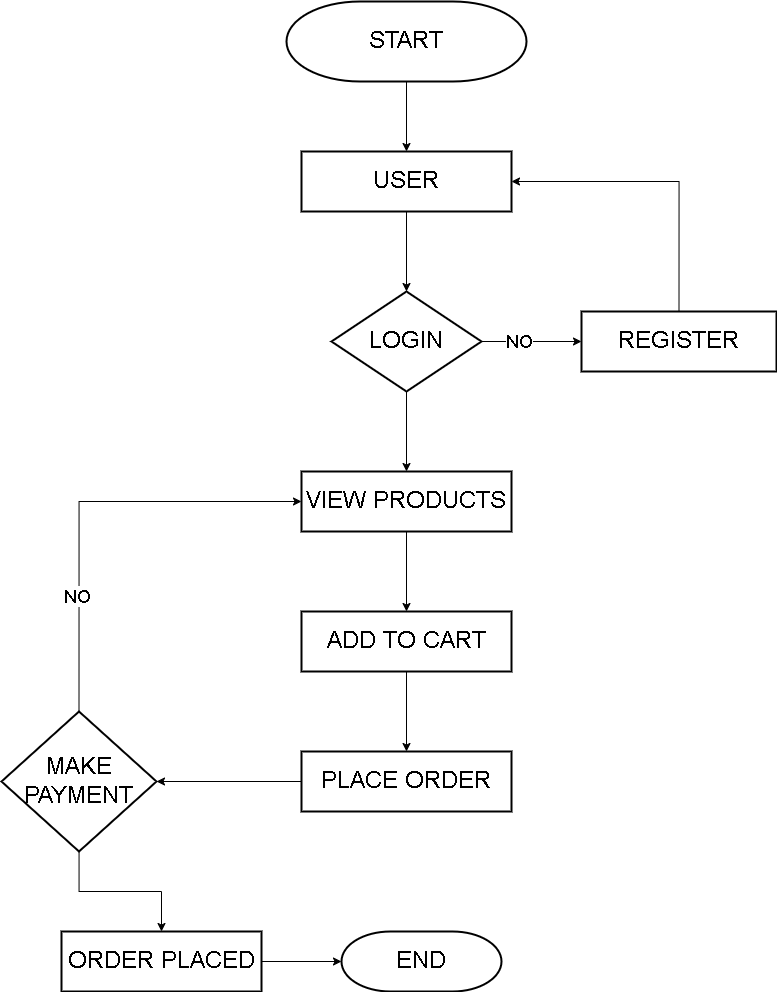

The diagram above was exported from draw.io. Its source (the exported page's mxGraphModel, read from the mxfile embedded in the PNG):
<mxGraphModel dx="1244" dy="1620" grid="1" gridSize="10" guides="1" tooltips="1" connect="1" arrows="1" fold="1" page="1" pageScale="1" pageWidth="850" pageHeight="1100" math="0" shadow="0">
  <root>
    <mxCell id="0" />
    <mxCell id="1" parent="0" />
    <mxCell id="v4jeL5m17RULmQWQD_8q-3" value="" style="edgeStyle=orthogonalEdgeStyle;rounded=0;orthogonalLoop=1;jettySize=auto;html=1;" edge="1" parent="1" source="v4jeL5m17RULmQWQD_8q-1" target="v4jeL5m17RULmQWQD_8q-2">
      <mxGeometry relative="1" as="geometry" />
    </mxCell>
    <mxCell id="v4jeL5m17RULmQWQD_8q-1" value="&lt;font style=&quot;font-size: 24px;&quot;&gt;START&lt;/font&gt;" style="strokeWidth=2;html=1;shape=mxgraph.flowchart.terminator;whiteSpace=wrap;" vertex="1" parent="1">
      <mxGeometry x="305" y="-1060" width="240" height="80" as="geometry" />
    </mxCell>
    <mxCell id="v4jeL5m17RULmQWQD_8q-5" value="" style="edgeStyle=orthogonalEdgeStyle;rounded=0;orthogonalLoop=1;jettySize=auto;html=1;" edge="1" parent="1" source="v4jeL5m17RULmQWQD_8q-2" target="v4jeL5m17RULmQWQD_8q-4">
      <mxGeometry relative="1" as="geometry" />
    </mxCell>
    <mxCell id="v4jeL5m17RULmQWQD_8q-2" value="&lt;font style=&quot;font-size: 24px;&quot;&gt;USER&lt;/font&gt;" style="whiteSpace=wrap;html=1;strokeWidth=2;" vertex="1" parent="1">
      <mxGeometry x="320" y="-910" width="210" height="60" as="geometry" />
    </mxCell>
    <mxCell id="v4jeL5m17RULmQWQD_8q-7" value="" style="edgeStyle=orthogonalEdgeStyle;rounded=0;orthogonalLoop=1;jettySize=auto;html=1;" edge="1" parent="1" source="v4jeL5m17RULmQWQD_8q-4" target="v4jeL5m17RULmQWQD_8q-6">
      <mxGeometry relative="1" as="geometry" />
    </mxCell>
    <mxCell id="v4jeL5m17RULmQWQD_8q-8" value="&lt;font style=&quot;font-size: 18px;&quot;&gt;NO&lt;/font&gt;" style="edgeLabel;html=1;align=center;verticalAlign=middle;resizable=0;points=[];" vertex="1" connectable="0" parent="v4jeL5m17RULmQWQD_8q-7">
      <mxGeometry x="-0.2421" y="1" relative="1" as="geometry">
        <mxPoint as="offset" />
      </mxGeometry>
    </mxCell>
    <mxCell id="v4jeL5m17RULmQWQD_8q-11" value="" style="edgeStyle=orthogonalEdgeStyle;rounded=0;orthogonalLoop=1;jettySize=auto;html=1;" edge="1" parent="1" source="v4jeL5m17RULmQWQD_8q-4" target="v4jeL5m17RULmQWQD_8q-10">
      <mxGeometry relative="1" as="geometry" />
    </mxCell>
    <mxCell id="v4jeL5m17RULmQWQD_8q-4" value="&lt;font style=&quot;font-size: 24px;&quot;&gt;LOGIN&lt;/font&gt;" style="rhombus;whiteSpace=wrap;html=1;strokeWidth=2;" vertex="1" parent="1">
      <mxGeometry x="350" y="-770" width="150" height="100" as="geometry" />
    </mxCell>
    <mxCell id="v4jeL5m17RULmQWQD_8q-9" style="edgeStyle=orthogonalEdgeStyle;rounded=0;orthogonalLoop=1;jettySize=auto;html=1;exitX=0.5;exitY=0;exitDx=0;exitDy=0;entryX=1;entryY=0.5;entryDx=0;entryDy=0;" edge="1" parent="1" source="v4jeL5m17RULmQWQD_8q-6" target="v4jeL5m17RULmQWQD_8q-2">
      <mxGeometry relative="1" as="geometry" />
    </mxCell>
    <mxCell id="v4jeL5m17RULmQWQD_8q-6" value="&lt;font style=&quot;font-size: 24px;&quot;&gt;REGISTER&lt;/font&gt;" style="whiteSpace=wrap;html=1;strokeWidth=2;" vertex="1" parent="1">
      <mxGeometry x="600" y="-750" width="195" height="60" as="geometry" />
    </mxCell>
    <mxCell id="v4jeL5m17RULmQWQD_8q-15" value="" style="edgeStyle=orthogonalEdgeStyle;rounded=0;orthogonalLoop=1;jettySize=auto;html=1;" edge="1" parent="1" source="v4jeL5m17RULmQWQD_8q-10" target="v4jeL5m17RULmQWQD_8q-14">
      <mxGeometry relative="1" as="geometry" />
    </mxCell>
    <mxCell id="v4jeL5m17RULmQWQD_8q-10" value="&lt;font style=&quot;font-size: 24px;&quot;&gt;VIEW PRODUCTS&lt;/font&gt;" style="whiteSpace=wrap;html=1;strokeWidth=2;" vertex="1" parent="1">
      <mxGeometry x="320" y="-590" width="210" height="60" as="geometry" />
    </mxCell>
    <mxCell id="v4jeL5m17RULmQWQD_8q-17" value="" style="edgeStyle=orthogonalEdgeStyle;rounded=0;orthogonalLoop=1;jettySize=auto;html=1;" edge="1" parent="1" source="v4jeL5m17RULmQWQD_8q-14" target="v4jeL5m17RULmQWQD_8q-16">
      <mxGeometry relative="1" as="geometry" />
    </mxCell>
    <mxCell id="v4jeL5m17RULmQWQD_8q-14" value="&lt;span style=&quot;font-size: 24px;&quot;&gt;ADD TO CART&lt;/span&gt;" style="whiteSpace=wrap;html=1;strokeWidth=2;" vertex="1" parent="1">
      <mxGeometry x="320" y="-450" width="210" height="60" as="geometry" />
    </mxCell>
    <mxCell id="v4jeL5m17RULmQWQD_8q-19" value="" style="edgeStyle=orthogonalEdgeStyle;rounded=0;orthogonalLoop=1;jettySize=auto;html=1;" edge="1" parent="1" source="v4jeL5m17RULmQWQD_8q-16" target="v4jeL5m17RULmQWQD_8q-18">
      <mxGeometry relative="1" as="geometry" />
    </mxCell>
    <mxCell id="v4jeL5m17RULmQWQD_8q-16" value="&lt;span style=&quot;font-size: 24px;&quot;&gt;PLACE ORDER&lt;/span&gt;" style="whiteSpace=wrap;html=1;strokeWidth=2;" vertex="1" parent="1">
      <mxGeometry x="320" y="-310" width="210" height="60" as="geometry" />
    </mxCell>
    <mxCell id="v4jeL5m17RULmQWQD_8q-20" style="edgeStyle=orthogonalEdgeStyle;rounded=0;orthogonalLoop=1;jettySize=auto;html=1;exitX=0.5;exitY=0;exitDx=0;exitDy=0;entryX=0;entryY=0.5;entryDx=0;entryDy=0;" edge="1" parent="1" source="v4jeL5m17RULmQWQD_8q-18" target="v4jeL5m17RULmQWQD_8q-10">
      <mxGeometry relative="1" as="geometry" />
    </mxCell>
    <mxCell id="v4jeL5m17RULmQWQD_8q-21" value="&lt;font style=&quot;font-size: 18px;&quot;&gt;NO&lt;/font&gt;" style="edgeLabel;html=1;align=center;verticalAlign=middle;resizable=0;points=[];" vertex="1" connectable="0" parent="v4jeL5m17RULmQWQD_8q-20">
      <mxGeometry x="-0.4636" y="3" relative="1" as="geometry">
        <mxPoint x="1" as="offset" />
      </mxGeometry>
    </mxCell>
    <mxCell id="v4jeL5m17RULmQWQD_8q-25" value="" style="edgeStyle=orthogonalEdgeStyle;rounded=0;orthogonalLoop=1;jettySize=auto;html=1;" edge="1" parent="1" source="v4jeL5m17RULmQWQD_8q-18" target="v4jeL5m17RULmQWQD_8q-24">
      <mxGeometry relative="1" as="geometry" />
    </mxCell>
    <mxCell id="v4jeL5m17RULmQWQD_8q-18" value="&lt;font style=&quot;font-size: 24px;&quot;&gt;MAKE PAYMENT&lt;/font&gt;" style="rhombus;whiteSpace=wrap;html=1;strokeWidth=2;" vertex="1" parent="1">
      <mxGeometry x="20" y="-350" width="155" height="140" as="geometry" />
    </mxCell>
    <mxCell id="v4jeL5m17RULmQWQD_8q-24" value="&lt;font style=&quot;font-size: 24px;&quot;&gt;ORDER PLACED&lt;/font&gt;" style="whiteSpace=wrap;html=1;strokeWidth=2;" vertex="1" parent="1">
      <mxGeometry x="80" y="-130" width="200" height="60" as="geometry" />
    </mxCell>
    <mxCell id="v4jeL5m17RULmQWQD_8q-26" value="&lt;font style=&quot;font-size: 24px;&quot;&gt;END&lt;/font&gt;" style="strokeWidth=2;html=1;shape=mxgraph.flowchart.terminator;whiteSpace=wrap;" vertex="1" parent="1">
      <mxGeometry x="360" y="-130" width="160" height="60" as="geometry" />
    </mxCell>
    <mxCell id="v4jeL5m17RULmQWQD_8q-27" style="edgeStyle=orthogonalEdgeStyle;rounded=0;orthogonalLoop=1;jettySize=auto;html=1;exitX=1;exitY=0.5;exitDx=0;exitDy=0;entryX=0;entryY=0.5;entryDx=0;entryDy=0;entryPerimeter=0;" edge="1" parent="1" source="v4jeL5m17RULmQWQD_8q-24" target="v4jeL5m17RULmQWQD_8q-26">
      <mxGeometry relative="1" as="geometry" />
    </mxCell>
  </root>
</mxGraphModel>